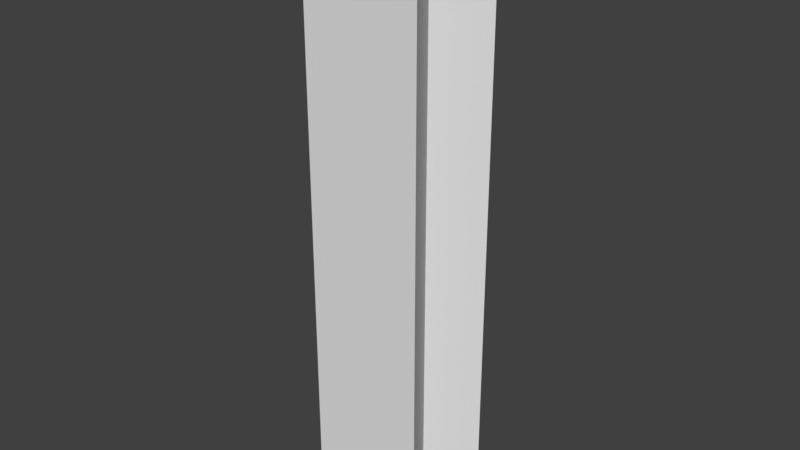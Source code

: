 # Source: Triles.blend  (saved by Blender 2.77.0; exported with 4.5.12 LTS)
import bpy
from mathutils import Matrix  # noqa: F401  (used for matrix-valued properties, if any)

bpy.ops.wm.read_factory_settings(use_empty=True)
scene = bpy.context.scene
scene.name = 'Scene'

# ---- collections
col_collection_5 = bpy.data.collections.new('Collection 5'); scene.collection.children.link(col_collection_5)

# ---- world
world_world = bpy.data.worlds.new('World'); scene.world = world_world
world_world.color = (0.05088, 0.05088, 0.05088)
world_world.use_sun_shadow = False
world_world.sun_shadow_jitter_overblur = 0.0
world_world.cycles.sampling_method = 'MANUAL'

# ---- meshes
me_trile_up = bpy.data.meshes.new('Trile Up')
me_trile_up.from_pydata([(0.0, 0.0, 0.866), (-1.0, 0.0, -0.866), (1.0, 0.0, -0.866), (0.0, -10.0, 0.866), (-1.0, -10.0, -0.866), (1.0, -10.0, -0.866)], [], [(1, 0, 2), (0, 1, 3), (3, 1, 4), (1, 2, 4), (4, 2, 5), (2, 0, 5), (5, 0, 3), (4, 5, 3)])
me_trile_up.use_remesh_preserve_volume = False
me_trile_up.use_remesh_preserve_attributes = False
me_trile_up.use_mirror_vertex_groups = False
me_trile_up.update()
me_trile_down = bpy.data.meshes.new('Trile Down')
me_trile_down.from_pydata([(1.776e-16, 0.0, -0.866), (1.0, 0.0, 0.866), (-1.0, 0.0, 0.866), (1.954e-15, -10.0, -0.866), (1.0, -10.0, 0.866), (-1.0, -10.0, 0.866)], [], [(1, 0, 2), (0, 1, 3), (3, 1, 4), (1, 2, 4), (4, 2, 5), (2, 0, 5), (5, 0, 3), (4, 5, 3)])
me_trile_down.use_remesh_preserve_volume = False
me_trile_down.use_remesh_preserve_attributes = False
me_trile_down.use_mirror_vertex_groups = False
me_trile_down.update()

# ---- objects
ob_trile_up = bpy.data.objects.new('Trile Up', me_trile_up)
ob_trile_down = bpy.data.objects.new('Trile Down', me_trile_down)

# ---- transforms, parenting, visibility, modifiers, constraints
ob_trile_up.location = (0.0, 0.0, 0.0)
ob_trile_up.rotation_euler = (1.571, 2.22e-16, 2.22e-16)
ob_trile_up.lineart.crease_threshold = 0.0
ob_trile_down.location = (0.0, 0.0, 0.0)
ob_trile_down.rotation_euler = (1.571, 2.22e-16, 2.22e-16)
ob_trile_down.lineart.crease_threshold = 0.0

# ---- collection membership
col_collection_5.objects.link(ob_trile_up)
col_collection_5.objects.link(ob_trile_down)

# ---- scene / render settings (as saved in the file)
scene.frame_start = 1; scene.frame_end = 250; scene.frame_set(1)
scene.render.engine = 'BLENDER_EEVEE_NEXT'
scene.render.resolution_percentage = 50
scene.render.dither_intensity = 0.0
scene.cycles.use_denoising = False
scene.cycles.samples = 128
scene.cycles.sampling_pattern = 'TABULATED_SOBOL'
scene.cycles.light_sampling_threshold = 0.0
scene.cycles.use_adaptive_sampling = False
scene.cycles.use_light_tree = False
scene.cycles.blur_glossy = 0.0
scene.cycles.sample_clamp_indirect = 0.0
scene.view_settings.view_transform = 'Standard'
bpy.context.view_layer.update()

# ---- added for rendering (the .blend has no active camera and no usable light): camera, sun
cam_auto = bpy.data.cameras.new('AutoCamera')
cam_auto.lens = 50.0
cam_auto.sensor_width = 36.0
cam_auto.clip_end = 1000.0
ob_auto_camera = bpy.data.objects.new('AutoCamera', cam_auto)
scene.collection.objects.link(ob_auto_camera)
ob_auto_camera.location = (9.5706, -11.4847, 2.65648)
ob_auto_camera.rotation_euler = (1.09748, -7.21219e-08, 0.694738)
scene.camera = ob_auto_camera
light_auto_sun = bpy.data.lights.new('AutoSun', 'SUN')
light_auto_sun.energy = 3.0
light_auto_sun.angle = 0.0523599
ob_auto_sun = bpy.data.objects.new('AutoSun', light_auto_sun)
scene.collection.objects.link(ob_auto_sun)
ob_auto_sun.rotation_euler = (0.872665, 0.174533, 0.523599)
bpy.context.view_layer.update()
